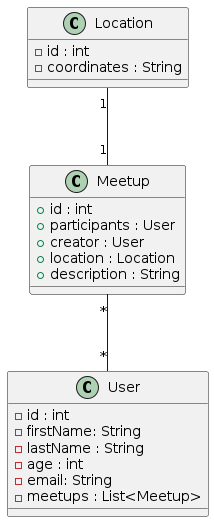

The diagram above was rendered by PlantUML. Its source (embedded in the PNG):
@startuml
class User {
    - id : int
    - firstName: String
    - lastName : String
    - age : int
    - email: String
    - meetups : List<Meetup>
}
class Meetup {
    + id : int
    + participants : User
    + creator : User
    + location : Location
    + description : String
}

class Location {
    - id : int
    - coordinates : String
}


Meetup "*"--"*" User : ""
Location "1"--"1" Meetup : ""

@enduml